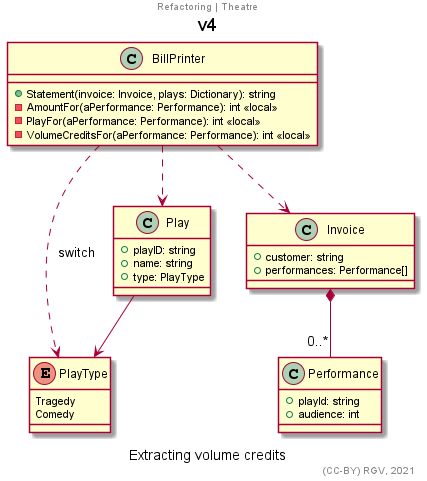

The diagram above was rendered by PlantUML. Its source (embedded in the PNG):
@startuml
title v4
center header Refactoring | Theatre
'''''''''''''
allowmixing
'''''''''''''

enum PlayType{
    Tragedy
    Comedy
}

class Performance{
    +playId: string
    +audience: int
}

class Invoice{
    +customer: string
    +performances: Performance[]
}

class Play{
    +playID: string
    +name: string
    +type: PlayType
}

class BillPrinter{
    +Statement(invoice: Invoice, plays: Dictionary): string 
    -AmountFor(aPerformance: Performance): int <<local>>
    -PlayFor(aPerformance: Performance): int <<local>>
    -VolumeCreditsFor(aPerformance: Performance): int <<local>>
}

'''''''''''''

Play --> PlayType
Invoice *-- "0..*" Performance

BillPrinter ..> Invoice
BillPrinter ..> Play
BillPrinter ..> PlayType : switch


'''''''''''''
'''''''''''''
caption Extracting volume credits
right footer (CC-BY) RGV, 2021
@enduml